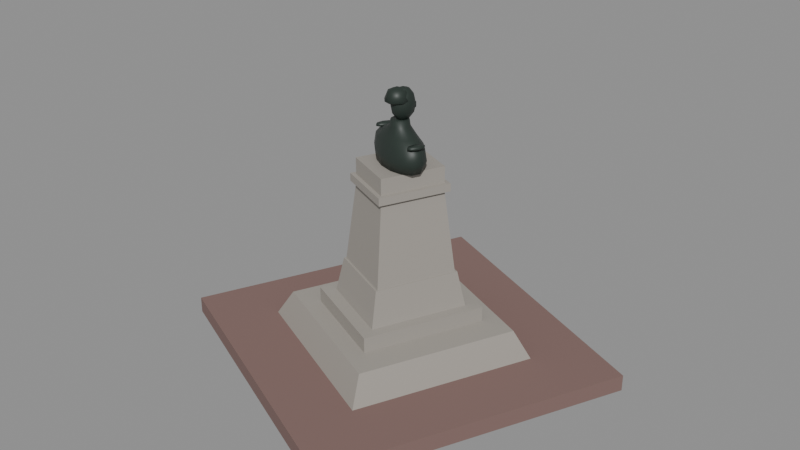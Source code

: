 # Source: ushakov.blend  (saved by Blender 5.2.45; exported with 4.5.12 LTS)
import bpy
from mathutils import Matrix  # noqa: F401  (used for matrix-valued properties, if any)

bpy.ops.wm.read_factory_settings(use_empty=True)
scene = bpy.context.scene
scene.name = 'Scene'

# ---- collections
col_ushakov = bpy.data.collections.new('ushakov'); scene.collection.children.link(col_ushakov)

# ---- materials (node trees are filled in below, after node groups)
mat_stone = bpy.data.materials.new('stone')
mat_wall2 = bpy.data.materials.new('wall2')
mat_metal = bpy.data.materials.new('metal')
mat_wall3 = bpy.data.materials.new('wall3')

# ---- material node trees
mat_stone.use_nodes = True; mat_stone.node_tree.nodes.clear()
_N = mat_stone.node_tree.nodes; _L = mat_stone.node_tree.links
n0 = _N.new('ShaderNodeBsdfPrincipled'); n0.name = 'Principled BSDF'; n0.location = (-200, 100)
n0.inputs[0].default_value = (0.2176, 0.1332, 0.119, 1.0)
n0.inputs[2].default_value = 0.9
n0.inputs[10].default_value = 0.005
n1 = _N.new('ShaderNodeOutputMaterial'); n1.name = 'Material Output'; n1.location = (200, 100)
_L.new(n0.outputs[0], n1.inputs[0])
n1.is_active_output = True
mat_wall2.use_nodes = True; mat_wall2.node_tree.nodes.clear()
_N = mat_wall2.node_tree.nodes; _L = mat_wall2.node_tree.links
n0 = _N.new('ShaderNodeBsdfPrincipled'); n0.name = 'Principled BSDF'; n0.location = (-200, 100)
n0.inputs[0].default_value = (0.3494, 0.325, 0.2904, 1.0)
n0.inputs[2].default_value = 0.6
n0.inputs[10].default_value = 0.005
n1 = _N.new('ShaderNodeOutputMaterial'); n1.name = 'Material Output'; n1.location = (200, 100)
_L.new(n0.outputs[0], n1.inputs[0])
n1.is_active_output = True
mat_metal.use_nodes = True; mat_metal.node_tree.nodes.clear()
_N = mat_metal.node_tree.nodes; _L = mat_metal.node_tree.links
n0 = _N.new('ShaderNodeBsdfPrincipled'); n0.name = 'Principled BSDF'; n0.location = (-200, 100)
n0.inputs[0].default_value = (0.01323, 0.02028, 0.0154, 1.0)
n0.inputs[10].default_value = 0.005
n1 = _N.new('ShaderNodeOutputMaterial'); n1.name = 'Material Output'; n1.location = (200, 100)
_L.new(n0.outputs[0], n1.inputs[0])
n1.is_active_output = True
mat_wall3.use_nodes = True; mat_wall3.node_tree.nodes.clear()
_N = mat_wall3.node_tree.nodes; _L = mat_wall3.node_tree.links
n0 = _N.new('ShaderNodeBsdfPrincipled'); n0.name = 'Principled BSDF'; n0.location = (-200, 100)
n0.inputs[0].default_value = (0.02028, 0.03228, 0.0259, 1.0)
n0.inputs[10].default_value = 0.005
n1 = _N.new('ShaderNodeOutputMaterial'); n1.name = 'Material Output'; n1.location = (200, 100)
_L.new(n0.outputs[0], n1.inputs[0])
n1.is_active_output = True

# ---- meshes
me_ushakov_stone = bpy.data.meshes.new('ushakov_stone')
me_ushakov_stone.from_pydata([(-3.96, -1.523, -0.3), (-1.523, 3.96, -0.3), (-1.523, 3.96, 0.02), (-3.96, -1.523, 0.02), (1.523, -3.96, -0.3), (3.96, 1.523, -0.3), (3.96, 1.523, 0.02), (1.523, -3.96, 0.02), (1.523, -3.96, -0.3), (-3.96, -1.523, -0.3), (-3.96, -1.523, 0.02), (1.523, -3.96, 0.02), (3.96, 1.523, -0.3), (-1.523, 3.96, -0.3), (-1.523, 3.96, 0.02), (3.96, 1.523, 0.02), (1.523, -3.96, 0.02), (3.96, 1.523, 0.02), (-1.523, 3.96, 0.02), (-3.96, -1.523, 0.02), (1.523, -3.96, -0.3), (3.96, 1.523, -0.3), (-1.523, 3.96, -0.3), (-3.96, -1.523, -0.3)], [], [(0, 3, 2, 1), (4, 5, 6, 7), (8, 11, 10, 9), (12, 13, 14, 15), (16, 17, 18, 19), (20, 23, 22, 21)])
me_ushakov_stone.materials.append(mat_stone)
me_ushakov_stone.update()
me_ushakov_wall2 = bpy.data.meshes.new('ushakov_wall2')
me_ushakov_wall2.from_pydata([(0.9646, -2.508, -0.2), (2.508, 0.9646, -0.2), (2.046, 0.7869, 0.55), (0.7869, -2.046, 0.55), (2.508, 0.9646, -0.2), (-0.9646, 2.508, -0.2), (-0.7869, 2.046, 0.55), (2.046, 0.7869, 0.55), (-0.9646, 2.508, -0.2), (-2.508, -0.9646, -0.2), (-2.046, -0.7869, 0.55), (-0.7869, 2.046, 0.55), (-2.508, -0.9646, -0.2), (0.9646, -2.508, -0.2), (0.7869, -2.046, 0.55), (-2.046, -0.7869, 0.55), (0.7869, -2.046, 0.55), (2.046, 0.7869, 0.55), (-0.7869, 2.046, 0.55), (-2.046, -0.7869, 0.55), (-1.401, -0.6904, 0.55), (-0.4264, 1.503, 0.55), (-0.4264, 1.503, 0.85), (-1.401, -0.6904, 0.85), (0.4264, -1.503, 0.55), (1.401, 0.6904, 0.55), (1.401, 0.6904, 0.85), (0.4264, -1.503, 0.85), (0.4264, -1.503, 0.55), (-1.401, -0.6904, 0.55), (-1.401, -0.6904, 0.85), (0.4264, -1.503, 0.85), (1.401, 0.6904, 0.55), (-0.4264, 1.503, 0.55), (-0.4264, 1.503, 0.85), (1.401, 0.6904, 0.85), (0.4264, -1.503, 0.85), (1.401, 0.6904, 0.85), (-0.4264, 1.503, 0.85), (-1.401, -0.6904, 0.85), (0.4264, -1.503, 0.55), (1.401, 0.6904, 0.55), (-0.4264, 1.503, 0.55), (-1.401, -0.6904, 0.55), (0.3452, -1.193, 0.85), (1.117, 0.5432, 0.85), (0.9727, 0.465, 1.55), (0.3066, -1.034, 1.55), (1.117, 0.5432, 0.85), (-0.3452, 1.193, 0.85), (-0.3066, 1.034, 1.55), (0.9727, 0.465, 1.55), (-0.3452, 1.193, 0.85), (-1.117, -0.5432, 0.85), (-0.9727, -0.465, 1.55), (-0.3066, 1.034, 1.55), (-1.117, -0.5432, 0.85), (0.3452, -1.193, 0.85), (0.3066, -1.034, 1.55), (-0.9727, -0.465, 1.55), (0.3066, -1.034, 1.55), (0.9727, 0.465, 1.55), (-0.3066, 1.034, 1.55), (-0.9727, -0.465, 1.55), (0.3046, -0.9889, 1.55), (0.9382, 0.4366, 1.55), (0.727, 0.3554, 3.15), (0.2234, -0.7778, 3.15), (0.9382, 0.4366, 1.55), (-0.3046, 0.9889, 1.55), (-0.2234, 0.7778, 3.15), (0.727, 0.3554, 3.15), (-0.3046, 0.9889, 1.55), (-0.9382, -0.4366, 1.55), (-0.727, -0.3554, 3.15), (-0.2234, 0.7778, 3.15), (-0.9382, -0.4366, 1.55), (0.3046, -0.9889, 1.55), (0.2234, -0.7778, 3.15), (-0.727, -0.3554, 3.15), (0.2234, -0.7778, 3.15), (0.727, 0.3554, 3.15), (-0.2234, 0.7778, 3.15), (-0.727, -0.3554, 3.15), (-0.8326, -0.396, 3.15), (-0.264, 0.8834, 3.15), (-0.264, 0.8834, 3.3), (-0.8326, -0.396, 3.3), (0.264, -0.8834, 3.15), (0.8326, 0.396, 3.15), (0.8326, 0.396, 3.3), (0.264, -0.8834, 3.3), (0.264, -0.8834, 3.15), (-0.8326, -0.396, 3.15), (-0.8326, -0.396, 3.3), (0.264, -0.8834, 3.3), (0.8326, 0.396, 3.15), (-0.264, 0.8834, 3.15), (-0.264, 0.8834, 3.3), (0.8326, 0.396, 3.3), (0.264, -0.8834, 3.3), (0.8326, 0.396, 3.3), (-0.264, 0.8834, 3.3), (-0.8326, -0.396, 3.3), (0.264, -0.8834, 3.15), (0.8326, 0.396, 3.15), (-0.264, 0.8834, 3.15), (-0.8326, -0.396, 3.15), (-0.727, -0.3554, 3.3), (-0.2234, 0.7778, 3.3), (-0.2234, 0.7778, 3.62), (-0.727, -0.3554, 3.62), (0.2234, -0.7778, 3.3), (0.727, 0.3554, 3.3), (0.727, 0.3554, 3.62), (0.2234, -0.7778, 3.62), (0.2234, -0.7778, 3.3), (-0.727, -0.3554, 3.3), (-0.727, -0.3554, 3.62), (0.2234, -0.7778, 3.62), (0.727, 0.3554, 3.3), (-0.2234, 0.7778, 3.3), (-0.2234, 0.7778, 3.62), (0.727, 0.3554, 3.62), (0.2234, -0.7778, 3.62), (0.727, 0.3554, 3.62), (-0.2234, 0.7778, 3.62), (-0.727, -0.3554, 3.62), (0.2234, -0.7778, 3.3), (0.727, 0.3554, 3.3), (-0.2234, 0.7778, 3.3), (-0.727, -0.3554, 3.3), (0.2031, 0.4569, 3.52), (0.2031, 0.4569, 3.4), (0.2207, 0.4965, 3.49), (0.1819, 0.4998, 3.49), (0.1556, 0.478, 3.49), (0.1571, 0.4438, 3.49), (0.1855, 0.4173, 3.49), (0.2242, 0.414, 3.49), (0.2506, 0.4358, 3.49), (0.2491, 0.47, 3.49), (0.2207, 0.4965, 3.43), (0.1819, 0.4998, 3.43), (0.1556, 0.478, 3.43), (0.1571, 0.4438, 3.43), (0.1855, 0.4173, 3.43), (0.2242, 0.414, 3.43), (0.2506, 0.4358, 3.43), (0.2491, 0.47, 3.43)], [], [(0, 1, 2, 3), (4, 5, 6, 7), (8, 9, 10, 11), (12, 13, 14, 15), (16, 17, 18, 19), (20, 23, 22, 21), (24, 25, 26, 27), (28, 31, 30, 29), (32, 33, 34, 35), (36, 37, 38, 39), (40, 43, 42, 41), (44, 45, 46, 47), (48, 49, 50, 51), (52, 53, 54, 55), (56, 57, 58, 59), (60, 61, 62, 63), (64, 65, 66, 67), (68, 69, 70, 71), (72, 73, 74, 75), (76, 77, 78, 79), (80, 81, 82, 83), (84, 87, 86, 85), (88, 89, 90, 91), (92, 95, 94, 93), (96, 97, 98, 99), (100, 101, 102, 103), (104, 107, 106, 105), (108, 111, 110, 109), (112, 113, 114, 115), (116, 119, 118, 117), (120, 121, 122, 123), (124, 125, 126, 127), (128, 131, 130, 129), (132, 134, 135), (133, 143, 142), (134, 142, 143, 135), (132, 135, 136), (133, 144, 143), (135, 143, 144, 136), (132, 136, 137), (133, 145, 144), (136, 144, 145, 137), (132, 137, 138), (133, 146, 145), (137, 145, 146, 138), (132, 138, 139), (133, 147, 146), (138, 146, 147, 139), (132, 139, 140), (133, 148, 147), (139, 147, 148, 140), (132, 140, 141), (133, 149, 148), (140, 148, 149, 141), (132, 141, 134), (133, 142, 149), (141, 149, 142, 134)])
me_ushakov_wall2.polygons.foreach_set('use_smooth', [0, 0, 0, 0, 0, 0, 0, 0, 0, 0, 0, 0, 0, 0, 0, 0, 0, 0, 0, 0, 0, 0, 0, 0, 0, 0, 0, 0, 0, 0, 0, 0, 0, 1, 1, 1, 1, 1, 1, 1, 1, 1, 1, 1, 1, 1, 1, 1, 1, 1, 1, 1, 1, 1, 1, 1, 1])
me_ushakov_wall2.materials.append(mat_wall2)
me_ushakov_wall2.update()
me_ushakov_metal = bpy.data.meshes.new('ushakov_metal')
me_ushakov_metal.from_pydata([(0.008123, 0.7077, 2.1), (0.04468, 0.7899, 2.1), (0.04468, 0.7899, 2.75), (0.008123, 0.7077, 2.75), (0.5199, 0.4803, 2.1), (0.5564, 0.5625, 2.1), (0.5564, 0.5625, 2.75), (0.5199, 0.4803, 2.75), (0.5199, 0.4803, 2.1), (0.008123, 0.7077, 2.1), (0.008123, 0.7077, 2.75), (0.5199, 0.4803, 2.75), (0.5564, 0.5625, 2.1), (0.04468, 0.7899, 2.1), (0.04468, 0.7899, 2.75), (0.5564, 0.5625, 2.75), (0.5199, 0.4803, 2.75), (0.5564, 0.5625, 2.75), (0.04468, 0.7899, 2.75), (0.008123, 0.7077, 2.75), (0.5199, 0.4803, 2.1), (0.5564, 0.5625, 2.1), (0.04468, 0.7899, 2.1), (0.008123, 0.7077, 2.1), (0.07107, 0.7016, 2.18), (0.1117, 0.793, 2.18), (0.1117, 0.793, 2.58), (0.07107, 0.7016, 2.58), (0.4732, 0.5229, 2.18), (0.5138, 0.6143, 2.18), (0.5138, 0.6143, 2.58), (0.4732, 0.5229, 2.58), (0.4732, 0.5229, 2.18), (0.07107, 0.7016, 2.18), (0.07107, 0.7016, 2.58), (0.4732, 0.5229, 2.58), (0.5138, 0.6143, 2.18), (0.1117, 0.793, 2.18), (0.1117, 0.793, 2.58), (0.5138, 0.6143, 2.58), (0.4732, 0.5229, 2.58), (0.5138, 0.6143, 2.58), (0.1117, 0.793, 2.58), (0.07107, 0.7016, 2.58), (0.4732, 0.5229, 2.18), (0.5138, 0.6143, 2.18), (0.1117, 0.793, 2.18), (0.07107, 0.7016, 2.18), (0.1523, 0.7859, 2.25), (0.4813, 0.6397, 2.25), (0.4813, 0.6397, 2.5), (0.1523, 0.7859, 2.5), (0.1482, 0.7767, 2.25), (0.4772, 0.6305, 2.25), (0.4772, 0.6305, 2.5), (0.1482, 0.7767, 2.5), (0.1482, 0.7767, 2.25), (0.1523, 0.7859, 2.25), (0.1523, 0.7859, 2.5), (0.1482, 0.7767, 2.5), (0.4772, 0.6305, 2.25), (0.4813, 0.6397, 2.25), (0.4813, 0.6397, 2.5), (0.4772, 0.6305, 2.5), (0.1482, 0.7767, 2.5), (0.4772, 0.6305, 2.5), (0.4813, 0.6397, 2.5), (0.1523, 0.7859, 2.5), (0.1482, 0.7767, 2.25), (0.4772, 0.6305, 2.25), (0.4813, 0.6397, 2.25), (0.1523, 0.7859, 2.25), (0.2342, 0.7626, 2.404), (0.4092, 0.6848, 2.404), (0.4092, 0.6848, 2.441), (0.2342, 0.7626, 2.441), (0.2293, 0.7517, 2.404), (0.4043, 0.6739, 2.404), (0.4043, 0.6739, 2.441), (0.2293, 0.7517, 2.441), (0.2293, 0.7517, 2.404), (0.2342, 0.7626, 2.404), (0.2342, 0.7626, 2.441), (0.2293, 0.7517, 2.441), (0.4043, 0.6739, 2.404), (0.4092, 0.6848, 2.404), (0.4092, 0.6848, 2.441), (0.4043, 0.6739, 2.441), (0.2293, 0.7517, 2.441), (0.4043, 0.6739, 2.441), (0.4092, 0.6848, 2.441), (0.2342, 0.7626, 2.441), (0.2275, 0.7656, 2.309), (0.4159, 0.6819, 2.309), (0.4159, 0.6819, 2.346), (0.2275, 0.7656, 2.346), (0.2226, 0.7546, 2.309), (0.411, 0.6709, 2.309), (0.411, 0.6709, 2.346), (0.2226, 0.7546, 2.346), (0.2226, 0.7546, 2.309), (0.2275, 0.7656, 2.309), (0.2275, 0.7656, 2.346), (0.2226, 0.7546, 2.346), (0.411, 0.6709, 2.309), (0.4159, 0.6819, 2.309), (0.4159, 0.6819, 2.346), (0.411, 0.6709, 2.346), (0.2226, 0.7546, 2.346), (0.411, 0.6709, 2.346), (0.4159, 0.6819, 2.346), (0.2275, 0.7656, 2.346)], [], [(0, 3, 2, 1), (4, 5, 6, 7), (8, 11, 10, 9), (12, 13, 14, 15), (16, 17, 18, 19), (20, 23, 22, 21), (24, 27, 26, 25), (28, 29, 30, 31), (32, 35, 34, 33), (36, 37, 38, 39), (40, 41, 42, 43), (44, 47, 46, 45), (48, 51, 50, 49), (52, 53, 54, 55), (56, 59, 58, 57), (60, 61, 62, 63), (64, 65, 66, 67), (68, 71, 70, 69), (72, 75, 74, 73), (76, 77, 78, 79), (80, 83, 82, 81), (84, 85, 86, 87), (88, 89, 90, 91), (92, 95, 94, 93), (96, 97, 98, 99), (100, 103, 102, 101), (104, 105, 106, 107), (108, 109, 110, 111)])
me_ushakov_metal.materials.append(mat_metal)
me_ushakov_metal.update()
me_ushakov_wall3 = bpy.data.meshes.new('ushakov_wall3')
me_ushakov_wall3.from_pydata([(0.1478, 0.3326, 3.62), (-0.1221, 0.4132, 3.62), (-0.3679, 0.4119, 3.62), (-0.5408, 0.329, 3.62), (-0.6066, 0.181, 3.62), (-0.5523, -0.002899, 3.62), (-0.3885, -0.1862, 3.62), (-0.1478, -0.3326, 3.62), (0.1221, -0.4132, 3.62), (0.3679, -0.4119, 3.62), (0.5408, -0.329, 3.62), (0.6066, -0.181, 3.62), (0.5523, 0.002899, 3.62), (0.3885, 0.1862, 3.62), (0.1535, 0.3454, 3.816), (-0.1503, 0.4395, 3.816), (-0.4244, 0.4465, 3.816), (-0.6144, 0.3651, 3.816), (-0.6827, 0.2114, 3.816), (-0.6158, 0.0158, 3.816), (-0.427, -0.1829, 3.816), (-0.1535, -0.3454, 3.816), (0.1503, -0.4395, 3.816), (0.4244, -0.4465, 3.816), (0.6144, -0.3651, 3.816), (0.6827, -0.2114, 3.816), (0.6158, -0.0158, 3.816), (0.427, 0.1829, 3.816), (0.1365, 0.307, 4.04), (-0.1546, 0.4, 4.04), (-0.415, 0.4137, 4.04), (-0.5933, 0.3455, 4.04), (-0.654, 0.2088, 4.04), (-0.5852, 0.03084, 4.04), (-0.4005, -0.1533, 4.04), (-0.1365, -0.307, 4.04), (0.1546, -0.4, 4.04), (0.415, -0.4137, 4.04), (0.5933, -0.3455, 4.04), (0.654, -0.2088, 4.04), (0.5852, -0.03084, 4.04), (0.4005, 0.1533, 4.04), (0.1023, 0.2303, 4.18), (-0.08542, 0.2864, 4.18), (-0.2563, 0.2858, 4.18), (-0.3763, 0.2286, 4.18), (-0.4219, 0.1261, 4.18), (-0.3839, -0.001323, 4.18), (-0.2698, -0.1285, 4.18), (-0.1023, -0.2303, 4.18), (0.08542, -0.2864, 4.18), (0.2563, -0.2858, 4.18), (0.3763, -0.2286, 4.18), (0.4219, -0.1261, 4.18), (0.3839, 0.001323, 4.18), (0.2698, 0.1285, 4.18), (0.07392, 0.1663, 4.32), (-0.01111, 0.1844, 4.32), (-0.09394, 0.1659, 4.32), (-0.1582, 0.1146, 4.32), (-0.1911, 0.0406, 4.32), (-0.1861, -0.04146, 4.32), (-0.1443, -0.1153, 4.32), (-0.07392, -0.1663, 4.32), (0.01111, -0.1844, 4.32), (0.09394, -0.1659, 4.32), (0.1582, -0.1146, 4.32), (0.1911, -0.0406, 4.32), (0.1861, 0.04146, 4.32), (0.1443, 0.1153, 4.32), (0.06823, 0.1535, 4.432), (-0.005136, 0.1679, 4.432), (-0.07749, 0.1491, 4.432), (-0.1345, 0.1007, 4.432), (-0.1649, 0.03236, 4.432), (-0.1626, -0.04237, 4.432), (-0.1281, -0.1087, 4.432), (-0.06823, -0.1535, 4.432), (0.005136, -0.1679, 4.432), (0.07749, -0.1491, 4.432), (0.1345, -0.1007, 4.432), (0.1649, -0.03236, 4.432), (0.1626, 0.04237, 4.432), (0.1281, 0.1087, 4.432), (0.02274, 0.05117, 5.02), (0.02274, 0.05117, 4.404), (0.07107, 0.1599, 4.979), (0.009206, 0.1625, 4.979), (-0.04749, 0.1226, 4.979), (-0.07736, 0.05542, 4.979), (-0.06899, -0.01341, 4.979), (-0.02559, -0.05757, 4.979), (0.03628, -0.0602, 4.979), (0.09298, -0.02028, 4.979), (0.1228, 0.04692, 4.979), (0.1145, 0.1158, 4.979), (0.1065, 0.2395, 4.866), (-0.0007049, 0.2441, 4.866), (-0.09891, 0.1749, 4.866), (-0.1506, 0.05853, 4.866), (-0.1362, -0.06068, 4.866), (-0.06097, -0.1372, 4.866), (0.04619, -0.1417, 4.866), (0.1444, -0.07259, 4.866), (0.1961, 0.04381, 4.866), (0.1816, 0.163, 4.866), (0.1194, 0.2687, 4.712), (-0.004332, 0.2739, 4.712), (-0.1177, 0.1941, 4.712), (-0.1775, 0.05967, 4.712), (-0.1607, -0.07799, 4.712), (-0.07392, -0.1663, 4.712), (0.04982, -0.1716, 4.712), (0.1632, -0.09174, 4.712), (0.223, 0.04267, 4.712), (0.2062, 0.1803, 4.712), (0.1065, 0.2395, 4.558), (-0.0007049, 0.2441, 4.558), (-0.09891, 0.1749, 4.558), (-0.1506, 0.05853, 4.558), (-0.1362, -0.06068, 4.558), (-0.06097, -0.1372, 4.558), (0.04619, -0.1417, 4.558), (0.1444, -0.07259, 4.558), (0.1961, 0.04381, 4.558), (0.1816, 0.163, 4.558), (0.07107, 0.1599, 4.445), (0.009206, 0.1625, 4.445), (-0.04749, 0.1226, 4.445), (-0.07736, 0.05542, 4.445), (-0.06899, -0.01341, 4.445), (-0.02559, -0.05757, 4.445), (0.03628, -0.0602, 4.445), (0.09298, -0.02028, 4.445), (0.1228, 0.04692, 4.445), (0.1145, 0.1158, 4.445), (-0.02274, -0.05117, 5.034), (-0.02274, -0.05117, 4.725), (0.04561, 0.1026, 4.964), (-0.07676, 0.1031, 4.964), (-0.1675, 0.01316, 4.964), (-0.1734, -0.1144, 4.964), (-0.09109, -0.205, 4.964), (0.03127, -0.2054, 4.964), (0.122, -0.1155, 4.964), (0.1279, 0.01208, 4.964), (0.07392, 0.1663, 4.796), (-0.09913, 0.1669, 4.796), (-0.2274, 0.0398, 4.796), (-0.2358, -0.1406, 4.796), (-0.1194, -0.2687, 4.796), (0.05365, -0.2693, 4.796), (0.182, -0.1421, 4.796), (0.1903, 0.03828, 4.796), (0.04561, 0.1026, 4.746), (-0.07676, 0.1031, 4.746), (-0.1675, 0.01316, 4.746), (-0.1734, -0.1144, 4.746), (-0.09109, -0.205, 4.746), (0.03127, -0.2054, 4.746), (0.122, -0.1155, 4.746), (0.1279, 0.01208, 4.746), (0.108, 0.2431, 4.74), (0.108, 0.2431, 4.572), (0.1277, 0.2874, 4.698), (0.0843, 0.2802, 4.698), (0.0646, 0.2358, 4.698), (0.08834, 0.1988, 4.698), (0.1318, 0.206, 4.698), (0.1515, 0.2503, 4.698), (0.1277, 0.2874, 4.614), (0.0843, 0.2802, 4.614), (0.0646, 0.2358, 4.614), (0.08834, 0.1988, 4.614), (0.1318, 0.206, 4.614), (0.1515, 0.2503, 4.614), (0.5629, -0.2502, 4.166), (0.5629, -0.2502, 4.082), (0.6318, -0.09507, 4.145), (0.5568, -0.1161, 4.145), (0.4854, -0.2157, 4.145), (0.4593, -0.3355, 4.145), (0.494, -0.4053, 4.145), (0.569, -0.3842, 4.145), (0.6405, -0.2847, 4.145), (0.6665, -0.1649, 4.145), (0.6318, -0.09507, 4.103), (0.5568, -0.1161, 4.103), (0.4854, -0.2157, 4.103), (0.4593, -0.3355, 4.103), (0.494, -0.4053, 4.103), (0.569, -0.3842, 4.103), (0.6405, -0.2847, 4.103), (0.6665, -0.1649, 4.103), (-0.5629, 0.2502, 4.166), (-0.5629, 0.2502, 4.082), (-0.494, 0.4053, 4.145), (-0.569, 0.3842, 4.145), (-0.6405, 0.2847, 4.145), (-0.6665, 0.1649, 4.145), (-0.6318, 0.09507, 4.145), (-0.5568, 0.1161, 4.145), (-0.4854, 0.2157, 4.145), (-0.4593, 0.3355, 4.145), (-0.494, 0.4053, 4.103), (-0.569, 0.3842, 4.103), (-0.6405, 0.2847, 4.103), (-0.6665, 0.1649, 4.103), (-0.6318, 0.09507, 4.103), (-0.5568, 0.1161, 4.103), (-0.4854, 0.2157, 4.103), (-0.4593, 0.3355, 4.103), (-0.02, 0.2803, 4.195), (-0.01457, 0.3088, 4.188), (0.0102, 0.3157, 4.172), (0.02953, 0.2941, 4.165), (0.02409, 0.2656, 4.172), (-0.0006727, 0.2587, 4.188), (-0.2184, 0.2419, 3.84), (-0.2264, 0.2507, 3.813), (-0.2144, 0.2375, 3.788), (-0.1944, 0.2153, 3.792), (-0.1864, 0.2065, 3.819), (-0.1984, 0.2198, 3.844), (-0.2968, 0.04993, 4.192), (-0.3153, 0.03127, 4.177), (-0.3047, 0.005878, 4.165), (-0.2756, -0.0008606, 4.168), (-0.2571, 0.0178, 4.183), (-0.2677, 0.04319, 4.195)], [], [(0, 1, 15, 14), (1, 2, 16, 15), (2, 3, 17, 16), (3, 4, 18, 17), (4, 5, 19, 18), (5, 6, 20, 19), (6, 7, 21, 20), (7, 8, 22, 21), (8, 9, 23, 22), (9, 10, 24, 23), (10, 11, 25, 24), (11, 12, 26, 25), (12, 13, 27, 26), (13, 0, 14, 27), (14, 15, 29, 28), (15, 16, 30, 29), (16, 17, 31, 30), (17, 18, 32, 31), (18, 19, 33, 32), (19, 20, 34, 33), (20, 21, 35, 34), (21, 22, 36, 35), (22, 23, 37, 36), (23, 24, 38, 37), (24, 25, 39, 38), (25, 26, 40, 39), (26, 27, 41, 40), (27, 14, 28, 41), (28, 29, 43, 42), (29, 30, 44, 43), (30, 31, 45, 44), (31, 32, 46, 45), (32, 33, 47, 46), (33, 34, 48, 47), (34, 35, 49, 48), (35, 36, 50, 49), (36, 37, 51, 50), (37, 38, 52, 51), (38, 39, 53, 52), (39, 40, 54, 53), (40, 41, 55, 54), (41, 28, 42, 55), (42, 43, 57, 56), (43, 44, 58, 57), (44, 45, 59, 58), (45, 46, 60, 59), (46, 47, 61, 60), (47, 48, 62, 61), (48, 49, 63, 62), (49, 50, 64, 63), (50, 51, 65, 64), (51, 52, 66, 65), (52, 53, 67, 66), (53, 54, 68, 67), (54, 55, 69, 68), (55, 42, 56, 69), (56, 57, 71, 70), (57, 58, 72, 71), (58, 59, 73, 72), (59, 60, 74, 73), (60, 61, 75, 74), (61, 62, 76, 75), (62, 63, 77, 76), (63, 64, 78, 77), (64, 65, 79, 78), (65, 66, 80, 79), (66, 67, 81, 80), (67, 68, 82, 81), (68, 69, 83, 82), (69, 56, 70, 83), (0, 13, 12, 11, 10, 9, 8, 7, 6, 5, 4, 3, 2, 1), (70, 71, 72, 73, 74, 75, 76, 77, 78, 79, 80, 81, 82, 83), (84, 86, 87), (85, 127, 126), (86, 96, 97, 87), (96, 106, 107, 97), (106, 116, 117, 107), (116, 126, 127, 117), (84, 87, 88), (85, 128, 127), (87, 97, 98, 88), (97, 107, 108, 98), (107, 117, 118, 108), (117, 127, 128, 118), (84, 88, 89), (85, 129, 128), (88, 98, 99, 89), (98, 108, 109, 99), (108, 118, 119, 109), (118, 128, 129, 119), (84, 89, 90), (85, 130, 129), (89, 99, 100, 90), (99, 109, 110, 100), (109, 119, 120, 110), (119, 129, 130, 120), (84, 90, 91), (85, 131, 130), (90, 100, 101, 91), (100, 110, 111, 101), (110, 120, 121, 111), (120, 130, 131, 121), (84, 91, 92), (85, 132, 131), (91, 101, 102, 92), (101, 111, 112, 102), (111, 121, 122, 112), (121, 131, 132, 122), (84, 92, 93), (85, 133, 132), (92, 102, 103, 93), (102, 112, 113, 103), (112, 122, 123, 113), (122, 132, 133, 123), (84, 93, 94), (85, 134, 133), (93, 103, 104, 94), (103, 113, 114, 104), (113, 123, 124, 114), (123, 133, 134, 124), (84, 94, 95), (85, 135, 134), (94, 104, 105, 95), (104, 114, 115, 105), (114, 124, 125, 115), (124, 134, 135, 125), (84, 95, 86), (85, 126, 135), (95, 105, 96, 86), (105, 115, 106, 96), (115, 125, 116, 106), (125, 135, 126, 116), (136, 138, 139), (137, 155, 154), (138, 146, 147, 139), (146, 154, 155, 147), (136, 139, 140), (137, 156, 155), (139, 147, 148, 140), (147, 155, 156, 148), (136, 140, 141), (137, 157, 156), (140, 148, 149, 141), (148, 156, 157, 149), (136, 141, 142), (137, 158, 157), (141, 149, 150, 142), (149, 157, 158, 150), (136, 142, 143), (137, 159, 158), (142, 150, 151, 143), (150, 158, 159, 151), (136, 143, 144), (137, 160, 159), (143, 151, 152, 144), (151, 159, 160, 152), (136, 144, 145), (137, 161, 160), (144, 152, 153, 145), (152, 160, 161, 153), (136, 145, 138), (137, 154, 161), (145, 153, 146, 138), (153, 161, 154, 146), (162, 164, 165), (163, 171, 170), (164, 170, 171, 165), (162, 165, 166), (163, 172, 171), (165, 171, 172, 166), (162, 166, 167), (163, 173, 172), (166, 172, 173, 167), (162, 167, 168), (163, 174, 173), (167, 173, 174, 168), (162, 168, 169), (163, 175, 174), (168, 174, 175, 169), (162, 169, 164), (163, 170, 175), (169, 175, 170, 164), (176, 178, 179), (177, 187, 186), (178, 186, 187, 179), (176, 179, 180), (177, 188, 187), (179, 187, 188, 180), (176, 180, 181), (177, 189, 188), (180, 188, 189, 181), (176, 181, 182), (177, 190, 189), (181, 189, 190, 182), (176, 182, 183), (177, 191, 190), (182, 190, 191, 183), (176, 183, 184), (177, 192, 191), (183, 191, 192, 184), (176, 184, 185), (177, 193, 192), (184, 192, 193, 185), (176, 185, 178), (177, 186, 193), (185, 193, 186, 178), (194, 196, 197), (195, 205, 204), (196, 204, 205, 197), (194, 197, 198), (195, 206, 205), (197, 205, 206, 198), (194, 198, 199), (195, 207, 206), (198, 206, 207, 199), (194, 199, 200), (195, 208, 207), (199, 207, 208, 200), (194, 200, 201), (195, 209, 208), (200, 208, 209, 201), (194, 201, 202), (195, 210, 209), (201, 209, 210, 202), (194, 202, 203), (195, 211, 210), (202, 210, 211, 203), (194, 203, 196), (195, 204, 211), (203, 211, 204, 196), (212, 213, 219, 218), (213, 214, 220, 219), (214, 215, 221, 220), (215, 216, 222, 221), (216, 217, 223, 222), (217, 212, 218, 223), (218, 219, 225, 224), (219, 220, 226, 225), (220, 221, 227, 226), (221, 222, 228, 227), (222, 223, 229, 228), (223, 218, 224, 229), (212, 217, 216, 215, 214, 213), (224, 225, 226, 227, 228, 229)])
me_ushakov_wall3.polygons.foreach_set('use_smooth', [True] * 244)
me_ushakov_wall3.materials.append(mat_wall3)
me_ushakov_wall3.update()

# ---- objects
ob_ushakov_stone = bpy.data.objects.new('ushakov_stone', me_ushakov_stone)
ob_ushakov_wall2 = bpy.data.objects.new('ushakov_wall2', me_ushakov_wall2)
ob_ushakov_metal = bpy.data.objects.new('ushakov_metal', me_ushakov_metal)
ob_ushakov_wall3 = bpy.data.objects.new('ushakov_wall3', me_ushakov_wall3)

# ---- transforms, parenting, visibility, modifiers, constraints
ob_ushakov_stone.location = (0.0, 0.0, 0.0)
ob_ushakov_wall2.location = (0.0, 0.0, 0.0)
ob_ushakov_metal.location = (0.0, 0.0, 0.0)
ob_ushakov_wall3.location = (0.0, 0.0, 0.0)

# ---- collection membership
col_ushakov.objects.link(ob_ushakov_stone)
col_ushakov.objects.link(ob_ushakov_wall2)
col_ushakov.objects.link(ob_ushakov_metal)
col_ushakov.objects.link(ob_ushakov_wall3)

# ---- scene / render settings (as saved in the file)
scene.frame_start = 1; scene.frame_end = 250; scene.frame_set(1)
scene.render.engine = 'BLENDER_EEVEE_NEXT'
scene.render.bake_bias = 0.0
scene.render.bake_samples = 0
scene.render.compositor_device = 'GPU'
scene.eevee.use_volume_custom_range = False
scene.eevee.fast_gi_thickness_near = 0.1
scene.eevee.fast_gi_thickness_far = 0.0
scene.eevee.ray_tracing_options.screen_trace_thickness = 0.1
bpy.context.view_layer.update()

# ---- added for rendering (the .blend has no active camera and no usable light): camera, sun + grey world if the file has none
cam_auto = bpy.data.cameras.new('AutoCamera')
cam_auto.lens = 50.0
cam_auto.sensor_width = 36.0
cam_auto.clip_end = 1000.0
ob_auto_camera = bpy.data.objects.new('AutoCamera', cam_auto)
scene.collection.objects.link(ob_auto_camera)
ob_auto_camera.location = (11.4778, -13.7734, 11.5493)
ob_auto_camera.rotation_euler = (1.09748, -7.21219e-08, 0.694738)
scene.camera = ob_auto_camera
light_auto_sun = bpy.data.lights.new('AutoSun', 'SUN')
light_auto_sun.energy = 3.0
light_auto_sun.angle = 0.0523599
ob_auto_sun = bpy.data.objects.new('AutoSun', light_auto_sun)
scene.collection.objects.link(ob_auto_sun)
ob_auto_sun.rotation_euler = (0.872665, 0.174533, 0.523599)
if scene.world is None:
    world_auto = bpy.data.worlds.new('AutoWorld')
    world_auto.color = (0.3, 0.3, 0.3)
    scene.world = world_auto
bpy.context.view_layer.update()
